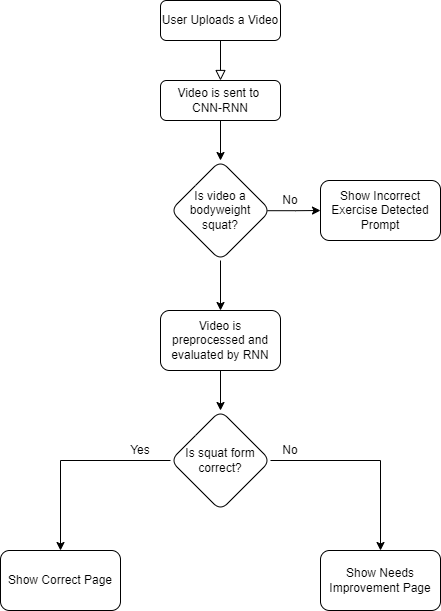

The diagram above was exported from draw.io. Its source (the exported page's mxGraphModel, read from the mxfile embedded in the PNG):
<mxGraphModel dx="1422" dy="905" grid="1" gridSize="10" guides="1" tooltips="1" connect="1" arrows="1" fold="1" page="1" pageScale="1" pageWidth="827" pageHeight="1169" math="0" shadow="0">
  <root>
    <mxCell id="WIyWlLk6GJQsqaUBKTNV-0" />
    <mxCell id="WIyWlLk6GJQsqaUBKTNV-1" parent="WIyWlLk6GJQsqaUBKTNV-0" />
    <mxCell id="WIyWlLk6GJQsqaUBKTNV-2" value="" style="rounded=0;html=1;jettySize=auto;orthogonalLoop=1;fontSize=11;endArrow=block;endFill=0;endSize=8;strokeWidth=1;shadow=0;labelBackgroundColor=none;edgeStyle=orthogonalEdgeStyle;entryX=0.5;entryY=0;entryDx=0;entryDy=0;" parent="WIyWlLk6GJQsqaUBKTNV-1" source="WIyWlLk6GJQsqaUBKTNV-3" target="UwNV5_ikl_nhhRkDg7JG-1" edge="1">
      <mxGeometry relative="1" as="geometry">
        <mxPoint x="220" y="170" as="targetPoint" />
      </mxGeometry>
    </mxCell>
    <mxCell id="WIyWlLk6GJQsqaUBKTNV-3" value="User Uploads a Video" style="rounded=1;whiteSpace=wrap;html=1;fontSize=12;glass=0;strokeWidth=1;shadow=0;" parent="WIyWlLk6GJQsqaUBKTNV-1" vertex="1">
      <mxGeometry x="160" y="80" width="120" height="40" as="geometry" />
    </mxCell>
    <mxCell id="UwNV5_ikl_nhhRkDg7JG-3" value="" style="edgeStyle=orthogonalEdgeStyle;rounded=0;orthogonalLoop=1;jettySize=auto;html=1;entryX=0.5;entryY=0;entryDx=0;entryDy=0;" parent="WIyWlLk6GJQsqaUBKTNV-1" source="UwNV5_ikl_nhhRkDg7JG-1" target="UwNV5_ikl_nhhRkDg7JG-17" edge="1">
      <mxGeometry relative="1" as="geometry">
        <mxPoint x="220" y="260" as="targetPoint" />
      </mxGeometry>
    </mxCell>
    <mxCell id="UwNV5_ikl_nhhRkDg7JG-1" value="Video is sent to &lt;br&gt;CNN-RNN" style="rounded=1;whiteSpace=wrap;html=1;fontSize=12;glass=0;strokeWidth=1;shadow=0;" parent="WIyWlLk6GJQsqaUBKTNV-1" vertex="1">
      <mxGeometry x="160" y="160" width="120" height="40" as="geometry" />
    </mxCell>
    <mxCell id="UwNV5_ikl_nhhRkDg7JG-11" value="" style="edgeStyle=orthogonalEdgeStyle;rounded=0;orthogonalLoop=1;jettySize=auto;html=1;exitX=0.969;exitY=0.502;exitDx=0;exitDy=0;exitPerimeter=0;" parent="WIyWlLk6GJQsqaUBKTNV-1" source="UwNV5_ikl_nhhRkDg7JG-17" target="UwNV5_ikl_nhhRkDg7JG-10" edge="1">
      <mxGeometry relative="1" as="geometry">
        <mxPoint x="260" y="310" as="sourcePoint" />
      </mxGeometry>
    </mxCell>
    <mxCell id="UwNV5_ikl_nhhRkDg7JG-14" value="" style="edgeStyle=orthogonalEdgeStyle;rounded=0;orthogonalLoop=1;jettySize=auto;html=1;exitX=0.5;exitY=1;exitDx=0;exitDy=0;" parent="WIyWlLk6GJQsqaUBKTNV-1" source="UwNV5_ikl_nhhRkDg7JG-17" target="UwNV5_ikl_nhhRkDg7JG-13" edge="1">
      <mxGeometry relative="1" as="geometry">
        <mxPoint x="220" y="350" as="sourcePoint" />
      </mxGeometry>
    </mxCell>
    <mxCell id="UwNV5_ikl_nhhRkDg7JG-10" value="Show Incorrect Exercise Detected Prompt" style="rounded=1;whiteSpace=wrap;html=1;glass=0;strokeWidth=1;shadow=0;" parent="WIyWlLk6GJQsqaUBKTNV-1" vertex="1">
      <mxGeometry x="320" y="260" width="120" height="60" as="geometry" />
    </mxCell>
    <mxCell id="UwNV5_ikl_nhhRkDg7JG-12" value="No" style="text;html=1;strokeColor=none;fillColor=none;align=center;verticalAlign=middle;whiteSpace=wrap;rounded=0;" parent="WIyWlLk6GJQsqaUBKTNV-1" vertex="1">
      <mxGeometry x="260" y="270" width="60" height="19" as="geometry" />
    </mxCell>
    <mxCell id="UwNV5_ikl_nhhRkDg7JG-16" value="" style="edgeStyle=orthogonalEdgeStyle;rounded=0;orthogonalLoop=1;jettySize=auto;html=1;" parent="WIyWlLk6GJQsqaUBKTNV-1" source="UwNV5_ikl_nhhRkDg7JG-13" target="UwNV5_ikl_nhhRkDg7JG-15" edge="1">
      <mxGeometry relative="1" as="geometry" />
    </mxCell>
    <mxCell id="UwNV5_ikl_nhhRkDg7JG-13" value="Video is preprocessed and evaluated by RNN" style="whiteSpace=wrap;html=1;rounded=1;glass=0;strokeWidth=1;shadow=0;" parent="WIyWlLk6GJQsqaUBKTNV-1" vertex="1">
      <mxGeometry x="160" y="390" width="120" height="60" as="geometry" />
    </mxCell>
    <mxCell id="UwNV5_ikl_nhhRkDg7JG-19" value="" style="edgeStyle=orthogonalEdgeStyle;rounded=0;orthogonalLoop=1;jettySize=auto;html=1;" parent="WIyWlLk6GJQsqaUBKTNV-1" source="UwNV5_ikl_nhhRkDg7JG-15" target="UwNV5_ikl_nhhRkDg7JG-18" edge="1">
      <mxGeometry relative="1" as="geometry" />
    </mxCell>
    <mxCell id="UwNV5_ikl_nhhRkDg7JG-21" value="" style="edgeStyle=orthogonalEdgeStyle;rounded=0;orthogonalLoop=1;jettySize=auto;html=1;" parent="WIyWlLk6GJQsqaUBKTNV-1" source="UwNV5_ikl_nhhRkDg7JG-15" target="UwNV5_ikl_nhhRkDg7JG-20" edge="1">
      <mxGeometry relative="1" as="geometry" />
    </mxCell>
    <mxCell id="UwNV5_ikl_nhhRkDg7JG-15" value="Is squat form correct?" style="rhombus;whiteSpace=wrap;html=1;rounded=1;glass=0;strokeWidth=1;shadow=0;" parent="WIyWlLk6GJQsqaUBKTNV-1" vertex="1">
      <mxGeometry x="170" y="490" width="100" height="100" as="geometry" />
    </mxCell>
    <mxCell id="UwNV5_ikl_nhhRkDg7JG-17" value="Is video a bodyweight squat?" style="rhombus;whiteSpace=wrap;html=1;rounded=1;glass=0;strokeWidth=1;shadow=0;" parent="WIyWlLk6GJQsqaUBKTNV-1" vertex="1">
      <mxGeometry x="170" y="240" width="100" height="100" as="geometry" />
    </mxCell>
    <mxCell id="UwNV5_ikl_nhhRkDg7JG-18" value="Show Needs Improvement Page" style="whiteSpace=wrap;html=1;rounded=1;glass=0;strokeWidth=1;shadow=0;" parent="WIyWlLk6GJQsqaUBKTNV-1" vertex="1">
      <mxGeometry x="320" y="630" width="120" height="60" as="geometry" />
    </mxCell>
    <mxCell id="UwNV5_ikl_nhhRkDg7JG-20" value="Show Correct Page" style="rounded=1;whiteSpace=wrap;html=1;glass=0;strokeWidth=1;shadow=0;" parent="WIyWlLk6GJQsqaUBKTNV-1" vertex="1">
      <mxGeometry y="630" width="120" height="60" as="geometry" />
    </mxCell>
    <mxCell id="UwNV5_ikl_nhhRkDg7JG-23" value="No" style="text;html=1;strokeColor=none;fillColor=none;align=center;verticalAlign=middle;whiteSpace=wrap;rounded=0;" parent="WIyWlLk6GJQsqaUBKTNV-1" vertex="1">
      <mxGeometry x="260" y="520" width="60" height="19" as="geometry" />
    </mxCell>
    <mxCell id="UwNV5_ikl_nhhRkDg7JG-25" value="Yes" style="text;html=1;strokeColor=none;fillColor=none;align=center;verticalAlign=middle;whiteSpace=wrap;rounded=0;" parent="WIyWlLk6GJQsqaUBKTNV-1" vertex="1">
      <mxGeometry x="110" y="520" width="60" height="19" as="geometry" />
    </mxCell>
  </root>
</mxGraphModel>